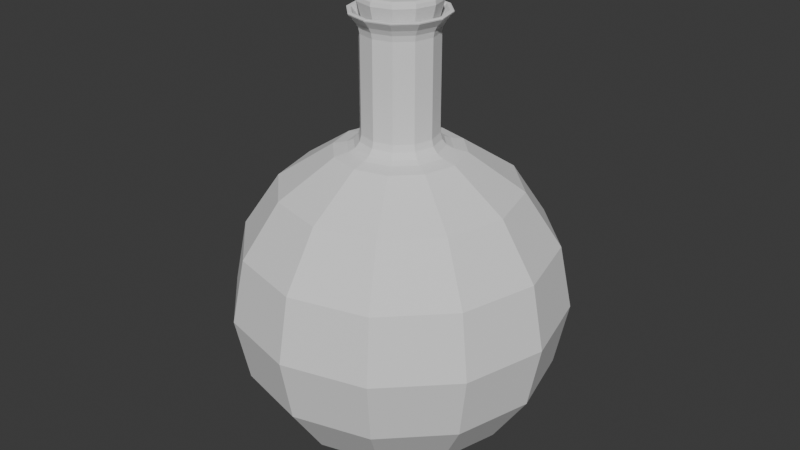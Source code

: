 # Source: potion.blend  (saved by Blender 4.5.90; exported with 4.5.12 LTS)
import bpy
from mathutils import Matrix  # noqa: F401  (used for matrix-valued properties, if any)

bpy.ops.wm.read_factory_settings(use_empty=True)
scene = bpy.context.scene
scene.name = 'Scene'

# ---- collections
col_collection = bpy.data.collections.new('Collection'); scene.collection.children.link(col_collection)

# ---- world
world_world = bpy.data.worlds.new('World'); scene.world = world_world
world_world.use_nodes = True; world_world.node_tree.nodes.clear()
_N = world_world.node_tree.nodes; _L = world_world.node_tree.links
n0 = _N.new('ShaderNodeOutputWorld'); n0.name = 'World Output'; n0.location = (200, 100)
n1 = _N.new('ShaderNodeBackground'); n1.name = 'Background'; n1.location = (-200, 100)
n1.inputs[0].default_value = (0.05088, 0.05088, 0.05088, 1.0)
_L.new(n1.outputs[0], n0.inputs[0])
n0.is_active_output = True
world_world.color = (0.05088, 0.05088, 0.05088)
world_world.sun_shadow_jitter_overblur = 0.0

# ---- meshes
me_sphere = bpy.data.meshes.new('Sphere')
me_sphere.from_pydata([(0.0, 0.1478, 0.06123), (0.0, 0.06123, -0.1478), (0.03061, 0.05303, 0.1478), (0.05657, 0.09798, 0.1131), (0.07391, 0.128, 0.06123), (0.08, 0.1386, 0.0), (0.07391, 0.128, -0.06123), (0.05657, 0.09798, -0.1131), (0.03061, 0.05303, -0.1478), (0.05303, 0.03061, 0.1478), (0.09798, 0.05657, 0.1131), (0.128, 0.07391, 0.06123), (0.1386, 0.08, 0.0), (0.128, 0.07391, -0.06123), (0.09798, 0.05657, -0.1131), (0.05303, 0.03061, -0.1478), (0.06123, -1.863e-09, 0.1478), (0.1131, -3.725e-09, 0.1131), (0.1478, -7.451e-09, 0.06123), (0.16, 0.0, 0.0), (0.1478, -7.451e-09, -0.06123), (0.1131, -3.725e-09, -0.1131), (0.06123, -1.863e-09, -0.1478), (0.05303, -0.03061, 0.1478), (0.09798, -0.05657, 0.1131), (0.128, -0.07391, 0.06123), (0.1386, -0.08, 0.0), (0.128, -0.07391, -0.06123), (0.09798, -0.05657, -0.1131), (0.05303, -0.03061, -0.1478), (0.03061, -0.05303, 0.1478), (0.05657, -0.09798, 0.1131), (0.07391, -0.128, 0.06123), (0.08, -0.1386, 0.0), (0.07391, -0.128, -0.06123), (0.05657, -0.09798, -0.1131), (0.03061, -0.05303, -0.1478), (-3.725e-09, -0.06123, 0.1478), (-3.725e-09, -0.1131, 0.1131), (-7.451e-09, -0.1478, 0.06123), (0.0, -0.16, 0.0), (-7.451e-09, -0.1478, -0.06123), (-3.725e-09, -0.1131, -0.1131), (-3.725e-09, -0.06123, -0.1478), (-0.03061, -0.05303, 0.1478), (-0.05657, -0.09798, 0.1131), (-0.07391, -0.128, 0.06123), (-0.08, -0.1386, 0.0), (-0.07391, -0.128, -0.06123), (-0.05657, -0.09798, -0.1131), (-0.03061, -0.05303, -0.1478), (-0.05303, -0.03061, 0.1478), (-0.09798, -0.05657, 0.1131), (-0.128, -0.07391, 0.06123), (-0.1386, -0.08, 0.0), (-0.128, -0.07391, -0.06123), (-0.09798, -0.05657, -0.1131), (-0.05303, -0.03061, -0.1478), (-0.06123, 3.725e-09, 0.1478), (-0.1131, 0.0, 0.1131), (-0.1478, 1.49e-08, 0.06123), (-0.16, 0.0, 0.0), (-0.1478, 1.49e-08, -0.06123), (-0.1131, 0.0, -0.1131), (-0.06123, 3.725e-09, -0.1478), (-0.05303, 0.03061, 0.1478), (-0.09798, 0.05657, 0.1131), (-0.128, 0.07391, 0.06123), (-0.1386, 0.08, 0.0), (-0.128, 0.07391, -0.06123), (-0.09798, 0.05657, -0.1131), (-0.05303, 0.03061, -0.1478), (-0.03061, 0.05303, 0.1478), (-0.05657, 0.09798, 0.1131), (-0.07391, 0.128, 0.06123), (-0.08, 0.1386, 0.0), (-0.07391, 0.128, -0.06123), (-0.05657, 0.09798, -0.1131), (-0.03061, 0.05303, -0.1478), (3.725e-09, 0.06123, 0.1478), (0.0, 0.1131, 0.1131), (0.0, 0.16, 0.0), (2.98e-08, 0.1478, -0.06123), (0.0, 0.1131, -0.1131), (1.791e-10, 0.1404, 0.05913), (1.791e-10, 0.05817, -0.1395), (0.02908, 0.05037, 0.1414), (0.05374, 0.09308, 0.1084), (0.07021, 0.1216, 0.05913), (0.076, 0.1316, 0.0009573), (0.07021, 0.1216, -0.05721), (0.05374, 0.09308, -0.1065), (0.02908, 0.05037, -0.1395), (0.05037, 0.02908, 0.1414), (0.09308, 0.05374, 0.1084), (0.1216, 0.07021, 0.05913), (0.1316, 0.076, 0.0009573), (0.1216, 0.07021, -0.05721), (0.09308, 0.05374, -0.1065), (0.05037, 0.02908, -0.1395), (0.05817, -1.676e-09, 0.1414), (0.1075, -3.446e-09, 0.1084), (0.1404, -6.985e-09, 0.05913), (0.152, 9.313e-11, 0.0009573), (0.1404, -6.985e-09, -0.05721), (0.1075, -3.446e-09, -0.1065), (0.05817, -1.676e-09, -0.1395), (0.05037, -0.02908, 0.1414), (0.09308, -0.05374, 0.1084), (0.1216, -0.07021, 0.05913), (0.1316, -0.076, 0.0009573), (0.1216, -0.07021, -0.05721), (0.09308, -0.05374, -0.1065), (0.05037, -0.02908, -0.1395), (0.02908, -0.05037, 0.1414), (0.05374, -0.09308, 0.1084), (0.07021, -0.1216, 0.05913), (0.076, -0.1316, 0.0009573), (0.07021, -0.1216, -0.05721), (0.05374, -0.09308, -0.1065), (0.02908, -0.05037, -0.1395), (-3.36e-09, -0.05817, 0.1414), (-3.36e-09, -0.1075, 0.1084), (-6.899e-09, -0.1404, 0.05913), (1.791e-10, -0.152, 0.0009573), (-6.899e-09, -0.1404, -0.05721), (-3.36e-09, -0.1075, -0.1065), (-3.36e-09, -0.05817, -0.1395), (-0.02908, -0.05037, 0.1414), (-0.05374, -0.09308, 0.1084), (-0.07021, -0.1216, 0.05913), (-0.076, -0.1316, 0.0009573), (-0.07021, -0.1216, -0.05721), (-0.05374, -0.09308, -0.1065), (-0.02908, -0.05037, -0.1395), (0.01619, 0.02805, 0.1465), (-0.05037, -0.02908, 0.1414), (-0.09308, -0.05374, 0.1084), (-0.1216, -0.07021, 0.05913), (-0.1316, -0.076, 0.0009573), (-0.1216, -0.07021, -0.05721), (-0.09308, -0.05374, -0.1065), (-0.05037, -0.02908, -0.1395), (-0.05817, 3.632e-09, 0.1414), (-0.1075, 9.313e-11, 0.1084), (-0.1404, 1.425e-08, 0.05913), (-0.152, 9.313e-11, 0.0009573), (-0.1404, 1.425e-08, -0.05721), (-0.1075, 9.313e-11, -0.1065), (-0.05817, 3.632e-09, -0.1395), (-0.05037, 0.02908, 0.1414), (-0.09308, 0.05374, 0.1084), (-0.1216, 0.07021, 0.05913), (-0.1316, 0.076, 0.0009573), (-0.1216, 0.07021, -0.05721), (-0.09308, 0.05374, -0.1065), (-0.05037, 0.02908, -0.1395), (-0.02908, 0.05037, 0.1414), (-0.05374, 0.09308, 0.1084), (-0.07021, 0.1216, 0.05913), (-0.076, 0.1316, 0.0009573), (-0.07021, 0.1216, -0.05721), (-0.05374, 0.09308, -0.1065), (-0.02908, 0.05037, -0.1395), (3.718e-09, 0.05817, 0.1414), (1.791e-10, 0.1075, 0.1084), (1.791e-10, 0.152, 0.0009573), (2.849e-08, 0.1404, -0.05721), (1.791e-10, 0.1075, -0.1065), (0.02805, 0.01619, 0.1465), (0.03239, -2.742e-10, 0.1465), (0.02805, -0.01619, 0.1465), (0.01619, -0.02805, 0.1465), (-8.749e-10, -0.03239, 0.1465), (-0.01619, -0.02805, 0.1465), (-0.02805, -0.01619, 0.1465), (-0.03239, 2.682e-09, 0.1465), (-0.02805, 0.01619, 0.1465), (-0.01619, 0.02805, 0.1465), (3.066e-09, 0.03239, 0.1465), (0.01619, 0.02805, 0.1532), (0.02805, 0.01619, 0.1532), (0.03239, -2.742e-10, 0.1532), (0.02805, -0.01619, 0.1532), (0.01619, -0.02805, 0.1532), (-8.749e-10, -0.03239, 0.1532), (-0.01619, -0.02805, 0.1532), (-0.02805, -0.01619, 0.1532), (-0.03239, 2.682e-09, 0.1532), (-0.02805, 0.01619, 0.1532), (-0.01619, 0.02805, 0.1532), (3.066e-09, 0.03239, 0.1532), (0.06123, -1.863e-09, 0.1478), (0.1131, -3.725e-09, 0.1131), (0.1478, -7.451e-09, 0.06123), (0.16, 0.0, 0.0), (0.1478, -7.451e-09, -0.06123), (0.1131, -3.725e-09, -0.1131), (0.06123, -1.863e-09, -0.1478), (0.01619, 0.02805, 0.1532), (0.02805, 0.01619, 0.1532), (0.03239, -2.742e-10, 0.1532), (0.02805, -0.01619, 0.1532), (0.01619, -0.02805, 0.1532), (-8.749e-10, -0.03239, 0.1532), (-0.01619, -0.02805, 0.1532), (-0.02805, -0.01619, 0.1532), (-0.03239, 2.682e-09, 0.1532), (-0.02805, 0.01619, 0.1532), (-0.01619, 0.02805, 0.1532), (3.066e-09, 0.03239, 0.1532), (0.01619, 0.02805, 0.2618), (0.02805, 0.01619, 0.2618), (0.03239, -2.742e-10, 0.2618), (0.02805, -0.01619, 0.2618), (0.01619, -0.02805, 0.2618), (-8.749e-10, -0.03239, 0.2618), (-0.01619, -0.02805, 0.2618), (-0.02805, -0.01619, 0.2618), (-0.03239, 2.682e-09, 0.2618), (-0.02805, 0.01619, 0.2618), (-0.01619, 0.02805, 0.2618), (3.066e-09, 0.03239, 0.2618), (0.01799, 0.03116, 0.1651), (0.02403, 0.04162, 0.1506), (0.0188, 0.03256, 0.1588), (0.02101, 0.03639, 0.1535), (0.04162, 0.02403, 0.1506), (0.03116, 0.01799, 0.1651), (0.03639, 0.02101, 0.1535), (0.03256, 0.0188, 0.1588), (0.03598, -4.543e-10, 0.1651), (0.04806, -8.382e-09, 0.1506), (0.0376, -1.543e-09, 0.1588), (0.04202, -4.453e-09, 0.1535), (0.04162, -0.02403, 0.1506), (0.03116, -0.01799, 0.1651), (0.03639, -0.02101, 0.1535), (0.03256, -0.0188, 0.1588), (0.02403, -0.04162, 0.1506), (0.01799, -0.03116, 0.1651), (0.02101, -0.03639, 0.1535), (0.0188, -0.03256, 0.1588), (-2.457e-09, -0.04806, 0.1506), (-1.293e-09, -0.03598, 0.1651), (-1.863e-09, -0.04202, 0.1535), (-1.455e-09, -0.0376, 0.1588), (-0.02403, -0.04162, 0.1506), (-0.01799, -0.03116, 0.1651), (-0.02101, -0.03639, 0.1535), (-0.0188, -0.03256, 0.1588), (-0.04162, -0.02403, 0.1506), (-0.03116, -0.01799, 0.1651), (-0.03639, -0.02101, 0.1535), (-0.03256, -0.0188, 0.1588), (-0.04806, 3.258e-09, 0.1506), (-0.03598, 2.829e-09, 0.1651), (-0.04202, 3.056e-09, 0.1535), (-0.0376, 2.91e-09, 0.1588), (-0.04162, 0.02403, 0.1506), (-0.03116, 0.01799, 0.1651), (-0.03639, 0.02101, 0.1535), (-0.03256, 0.0188, 0.1588), (-0.02403, 0.04162, 0.1506), (-0.01799, 0.03116, 0.1651), (-0.02101, 0.03639, 0.1535), (-0.0188, 0.03256, 0.1588), (3.392e-09, 0.04806, 0.1506), (3.085e-09, 0.03598, 0.1651), (3.231e-09, 0.04202, 0.1535), (3.143e-09, 0.0376, 0.1588), (0.02114, 0.03662, 0.2746), (0.03662, 0.02114, 0.2746), (0.04229, -6.428e-10, 0.2746), (0.03662, -0.02114, 0.2746), (0.02114, -0.03662, 0.2746), (-1.857e-09, -0.04229, 0.2746), (-0.02114, -0.03662, 0.2746), (-0.03662, -0.02114, 0.2746), (-0.04229, 3.217e-09, 0.2746), (-0.03662, 0.02114, 0.2746), (-0.02114, 0.03662, 0.2746), (3.289e-09, 0.04229, 0.2746), (0.01989, 0.03446, 0.2662), (0.01799, 0.03116, 0.256), (0.01855, 0.03212, 0.2614), (0.03116, 0.01799, 0.256), (0.03446, 0.01989, 0.2662), (0.03212, 0.01855, 0.2614), (0.03598, -4.543e-10, 0.256), (0.03979, -6.011e-10, 0.2662), (0.03709, -4.948e-10, 0.2614), (0.03116, -0.01799, 0.256), (0.03446, -0.01989, 0.2662), (0.03212, -0.01855, 0.2614), (0.01799, -0.03116, 0.256), (0.01989, -0.03446, 0.2662), (0.01855, -0.03212, 0.2614), (-1.293e-09, -0.03598, 0.256), (-1.677e-09, -0.03979, 0.2662), (-1.412e-09, -0.03709, 0.2614), (-0.01799, -0.03116, 0.256), (-0.01989, -0.03446, 0.2662), (-0.01855, -0.03212, 0.2614), (-0.03116, -0.01799, 0.256), (-0.03446, -0.01989, 0.2662), (-0.03212, -0.01855, 0.2614), (-0.03598, 2.829e-09, 0.256), (-0.03979, 3.03e-09, 0.2662), (-0.03709, 2.881e-09, 0.2614), (-0.03116, 0.01799, 0.256), (-0.03446, 0.01989, 0.2662), (-0.03212, 0.01855, 0.2614), (-0.01799, 0.03116, 0.256), (-0.01989, 0.03446, 0.2662), (-0.01855, 0.03212, 0.2614), (3.085e-09, 0.03598, 0.256), (3.164e-09, 0.03979, 0.2662), (3.107e-09, 0.03709, 0.2614), (0.02251, 0.03899, 0.2746), (0.02287, 0.03961, 0.2731), (0.023, 0.03983, 0.2742), (0.03961, 0.02287, 0.2731), (0.03899, 0.02251, 0.2746), (0.03983, 0.023, 0.2742), (0.04573, -8.3e-10, 0.2731), (0.04503, -7.801e-10, 0.2746), (0.046, -8.295e-10, 0.2742), (0.03961, -0.02287, 0.2731), (0.03899, -0.02251, 0.2746), (0.03983, -0.023, 0.2742), (0.02287, -0.03961, 0.2731), (0.02251, -0.03899, 0.2746), (0.023, -0.03983, 0.2742), (-2.277e-09, -0.04573, 0.2731), (-2.176e-09, -0.04503, 0.2746), (-2.277e-09, -0.046, 0.2742), (-0.02287, -0.03961, 0.2731), (-0.02251, -0.03899, 0.2746), (-0.023, -0.03983, 0.2742), (-0.03961, -0.02287, 0.2731), (-0.03899, -0.02251, 0.2746), (-0.03983, -0.023, 0.2742), (-0.04573, 3.344e-09, 0.2731), (-0.04503, 3.329e-09, 0.2746), (-0.046, -2.547e-10, 0.2742), (-0.03961, 0.02287, 0.2731), (-0.03899, 0.02251, 0.2746), (-0.03983, 0.023, 0.2742), (-0.02287, 0.03961, 0.2731), (-0.02251, 0.03899, 0.2746), (-0.023, 0.03983, 0.2742), (3.288e-09, 0.04573, 0.2731), (3.303e-09, 0.04503, 0.2746), (3.391e-09, 0.046, 0.2742)], [], [(81, 0, 4, 5), (80, 79, 2, 3), (1, 83, 7, 8), (82, 81, 5, 6), (0, 80, 3, 4), (83, 82, 6, 7), (8, 7, 14, 15), (6, 5, 12, 13), (4, 3, 10, 11), (7, 6, 13, 14), (5, 4, 11, 12), (3, 2, 9, 10), (14, 13, 20, 21), (12, 11, 18, 19), (10, 9, 16, 17), (15, 14, 21, 22), (13, 12, 19, 20), (11, 10, 17, 18), (21, 20, 27, 28), (19, 18, 25, 26), (17, 16, 23, 24), (22, 21, 28, 29), (20, 19, 26, 27), (18, 17, 24, 25), (29, 28, 35, 36), (27, 26, 33, 34), (25, 24, 31, 32), (28, 27, 34, 35), (26, 25, 32, 33), (24, 23, 30, 31), (34, 33, 40, 41), (32, 31, 38, 39), (35, 34, 41, 42), (33, 32, 39, 40), (31, 30, 37, 38), (36, 35, 42, 43), (42, 41, 48, 49), (40, 39, 46, 47), (38, 37, 44, 45), (43, 42, 49, 50), (41, 40, 47, 48), (39, 38, 45, 46), (47, 46, 53, 54), (45, 44, 51, 52), (50, 49, 56, 57), (48, 47, 54, 55), (46, 45, 52, 53), (49, 48, 55, 56), (57, 56, 63, 64), (55, 54, 61, 62), (53, 52, 59, 60), (56, 55, 62, 63), (54, 53, 60, 61), (52, 51, 58, 59), (60, 59, 66, 67), (63, 62, 69, 70), (61, 60, 67, 68), (59, 58, 65, 66), (64, 63, 70, 71), (62, 61, 68, 69), (1, 8, 15, 22, 29, 36, 43, 50, 57, 64, 71, 78), (70, 69, 76, 77), (68, 67, 74, 75), (66, 65, 72, 73), (71, 70, 77, 78), (69, 68, 75, 76), (67, 66, 73, 74), (73, 72, 79, 80), (78, 77, 83, 1), (76, 75, 81, 82), (74, 73, 80, 0), (77, 76, 82, 83), (75, 74, 0, 81), (166, 89, 88, 84), (165, 87, 86, 164), (85, 92, 91, 168), (167, 90, 89, 166), (84, 88, 87, 165), (114, 172, 171, 107), (168, 91, 90, 167), (92, 99, 98, 91), (90, 97, 96, 89), (88, 95, 94, 87), (86, 135, 179, 164), (91, 98, 97, 90), (89, 96, 95, 88), (87, 94, 93, 86), (107, 171, 170, 100), (98, 105, 104, 97), (96, 103, 102, 95), (94, 101, 100, 93), (99, 106, 105, 98), (97, 104, 103, 96), (95, 102, 101, 94), (105, 112, 111, 104), (103, 110, 109, 102), (101, 108, 107, 100), (106, 113, 112, 105), (104, 111, 110, 103), (102, 109, 108, 101), (136, 175, 174, 128), (113, 120, 119, 112), (111, 118, 117, 110), (109, 116, 115, 108), (164, 179, 178, 157), (112, 119, 118, 111), (110, 117, 116, 109), (108, 115, 114, 107), (118, 125, 124, 117), (116, 123, 122, 115), (128, 174, 173, 121), (119, 126, 125, 118), (117, 124, 123, 116), (115, 122, 121, 114), (120, 127, 126, 119), (126, 133, 132, 125), (124, 131, 130, 123), (122, 129, 128, 121), (127, 134, 133, 126), (125, 132, 131, 124), (123, 130, 129, 122), (100, 170, 169, 93), (131, 139, 138, 130), (129, 137, 136, 128), (134, 142, 141, 133), (132, 140, 139, 131), (130, 138, 137, 129), (150, 177, 176, 143), (133, 141, 140, 132), (142, 149, 148, 141), (140, 147, 146, 139), (138, 145, 144, 137), (121, 173, 172, 114), (141, 148, 147, 140), (139, 146, 145, 138), (137, 144, 143, 136), (145, 152, 151, 144), (143, 176, 175, 136), (148, 155, 154, 147), (146, 153, 152, 145), (144, 151, 150, 143), (149, 156, 155, 148), (147, 154, 153, 146), (85, 163, 156, 149, 142, 134, 127, 120, 113, 106, 99, 92), (155, 162, 161, 154), (153, 160, 159, 152), (151, 158, 157, 150), (156, 163, 162, 155), (154, 161, 160, 153), (152, 159, 158, 151), (93, 169, 135, 86), (158, 165, 164, 157), (163, 85, 168, 162), (161, 167, 166, 160), (159, 84, 165, 158), (157, 178, 177, 150), (162, 168, 167, 161), (160, 166, 84, 159), (171, 183, 182, 170), (174, 186, 185, 173), (175, 187, 186, 174), (172, 184, 183, 171), (177, 189, 188, 176), (170, 182, 181, 169), (179, 191, 190, 178), (135, 180, 191, 179), (173, 185, 184, 172), (178, 190, 189, 177), (176, 188, 187, 175), (169, 181, 180, 135), (186, 205, 204, 185), (185, 204, 203, 184), (184, 203, 202, 183), (183, 202, 201, 182), (16, 17, 193, 192), (182, 201, 200, 181), (17, 18, 194, 193), (181, 200, 199, 180), (18, 19, 195, 194), (19, 20, 196, 195), (188, 207, 206, 187), (20, 21, 197, 196), (189, 208, 207, 188), (21, 22, 198, 197), (190, 209, 208, 189), (191, 210, 209, 190), (180, 199, 210, 191), (187, 206, 205, 186), (209, 221, 220, 208), (201, 213, 212, 200), (210, 222, 221, 209), (200, 212, 211, 199), (199, 211, 222, 210), (206, 218, 217, 205), (205, 217, 216, 204), (204, 216, 215, 203), (207, 219, 218, 206), (203, 215, 214, 202), (208, 220, 219, 207), (202, 214, 213, 201), (268, 223, 225, 270), (270, 225, 226, 269), (269, 226, 224, 267), (264, 268, 270, 266), (266, 270, 269, 265), (265, 269, 267, 263), (260, 264, 266, 262), (262, 266, 265, 261), (261, 265, 263, 259), (259, 255, 257, 261), (261, 257, 258, 262), (262, 258, 256, 260), (255, 251, 253, 257), (257, 253, 254, 258), (258, 254, 252, 256), (248, 252, 254, 250), (250, 254, 253, 249), (249, 253, 251, 247), (244, 248, 250, 246), (246, 250, 249, 245), (245, 249, 247, 243), (243, 239, 241, 245), (245, 241, 242, 246), (246, 242, 240, 244), (239, 235, 237, 241), (241, 237, 238, 242), (242, 238, 236, 240), (231, 236, 238, 233), (233, 238, 237, 234), (234, 237, 235, 232), (232, 227, 229, 234), (234, 229, 230, 233), (233, 230, 228, 231), (227, 224, 226, 229), (229, 226, 225, 230), (230, 225, 223, 228), (9, 2, 224, 227), (2, 79, 267, 224), (16, 9, 227, 232), (16, 192, 232), (23, 16, 232, 235), (30, 23, 235, 239), (37, 30, 239, 243), (44, 37, 243, 247), (51, 44, 247, 251), (58, 51, 251, 255), (65, 58, 255, 259), (72, 65, 259, 263), (79, 72, 263, 267), (218, 278, 277, 217), (217, 277, 276, 216), (216, 276, 275, 215), (219, 279, 278, 218), (215, 275, 274, 214), (220, 280, 279, 219), (214, 274, 273, 213), (221, 281, 280, 220), (213, 273, 272, 212), (222, 282, 281, 221), (212, 272, 271, 211), (211, 271, 282, 222), (317, 283, 285, 318), (318, 285, 284, 316), (314, 317, 318, 315), (315, 318, 316, 313), (311, 314, 315, 312), (312, 315, 313, 310), (310, 307, 309, 312), (312, 309, 308, 311), (307, 304, 306, 309), (309, 306, 305, 308), (302, 305, 306, 303), (303, 306, 304, 301), (299, 302, 303, 300), (300, 303, 301, 298), (298, 295, 297, 300), (300, 297, 296, 299), (295, 292, 294, 297), (297, 294, 293, 296), (290, 293, 294, 291), (291, 294, 292, 289), (289, 286, 288, 291), (291, 288, 287, 290), (286, 284, 285, 288), (288, 285, 283, 287), (228, 223, 284, 286), (223, 268, 316, 284), (231, 228, 286, 289), (236, 231, 289, 292), (240, 236, 292, 295), (244, 240, 295, 298), (248, 244, 298, 301), (252, 248, 301, 304), (256, 252, 304, 307), (260, 256, 307, 310), (264, 260, 310, 313), (268, 264, 313, 316), (353, 319, 321, 354), (354, 321, 320, 352), (350, 353, 354, 351), (351, 354, 352, 349), (347, 350, 351, 348), (348, 351, 349, 346), (346, 343, 345, 348), (348, 345, 344, 347), (343, 340, 342, 345), (345, 342, 341, 344), (338, 341, 342, 339), (339, 342, 340, 337), (335, 338, 339, 336), (336, 339, 337, 334), (334, 331, 333, 336), (336, 333, 332, 335), (331, 328, 330, 333), (333, 330, 329, 332), (326, 329, 330, 327), (327, 330, 328, 325), (325, 322, 324, 327), (327, 324, 323, 326), (322, 320, 321, 324), (324, 321, 319, 323), (283, 317, 352, 320), (353, 282, 271, 319), (287, 283, 320, 322), (319, 271, 272, 323), (290, 287, 322, 325), (323, 272, 273, 326), (293, 290, 325, 328), (326, 273, 274, 329), (296, 293, 328, 331), (329, 274, 275, 332), (299, 296, 331, 334), (332, 275, 276, 335), (302, 299, 334, 337), (335, 276, 277, 338), (305, 302, 337, 340), (338, 277, 278, 341), (308, 305, 340, 343), (341, 278, 279, 344), (311, 308, 343, 346), (344, 279, 280, 347), (314, 311, 346, 349), (347, 280, 281, 350), (317, 314, 349, 352), (350, 281, 282, 353)])
_uv = me_sphere.uv_layers.new(name='UVMap')
_uv.uv.foreach_set('vector', [0.75, 0.5, 0.75, 0.625, 0.6667, 0.625, 0.6667, 0.5, 0.75, 0.75, 0.75, 0.875, 0.6667, 0.875, 0.6667, 0.75, 0.75, 0.125, 0.75, 0.25, 0.6667, 0.25, 0.6667, 0.125, 0.75, 0.375, 0.75, 0.5, 0.6667, 0.5, 0.6667, 0.375, 0.75, 0.625, 0.75, 0.75, 0.6667, 0.75, 0.6667, 0.625, 0.75, 0.25, 0.75, 0.375, 0.6667, 0.375, 0.6667, 0.25, 0.6667, 0.125, 0.6667, 0.25, 0.5833, 0.25, 0.5833, 0.125, 0.6667, 0.375, 0.6667, 0.5, 0.5833, 0.5, 0.5833, 0.375, 0.6667, 0.625, 0.6667, 0.75, 0.5833, 0.75, 0.5833, 0.625, 0.6667, 0.25, 0.6667, 0.375, 0.5833, 0.375, 0.5833, 0.25, 0.6667, 0.5, 0.6667, 0.625, 0.5833, 0.625, 0.5833, 0.5, 0.6667, 0.75, 0.6667, 0.875, 0.5833, 0.875, 0.5833, 0.75, 0.5833, 0.25, 0.5833, 0.375, 0.5, 0.375, 0.5, 0.25, 0.5833, 0.5, 0.5833, 0.625, 0.5, 0.625, 0.5, 0.5, 0.5833, 0.75, 0.5833, 0.875, 0.5, 0.875, 0.5, 0.75, 0.5833, 0.125, 0.5833, 0.25, 0.5, 0.25, 0.5, 0.125, 0.5833, 0.375, 0.5833, 0.5, 0.5, 0.5, 0.5, 0.375, 0.5833, 0.625, 0.5833, 0.75, 0.5, 0.75, 0.5, 0.625, 0.5, 0.25, 0.5, 0.375, 0.4167, 0.375, 0.4167, 0.25, 0.5, 0.5, 0.5, 0.625, 0.4167, 0.625, 0.4167, 0.5, 0.5, 0.75, 0.5, 0.875, 0.4167, 0.875, 0.4167, 0.75, 0.5, 0.125, 0.5, 0.25, 0.4167, 0.25, 0.4167, 0.125, 0.5, 0.375, 0.5, 0.5, 0.4167, 0.5, 0.4167, 0.375, 0.5, 0.625, 0.5, 0.75, 0.4167, 0.75, 0.4167, 0.625, 0.4167, 0.125, 0.4167, 0.25, 0.3333, 0.25, 0.3333, 0.125, 0.4167, 0.375, 0.4167, 0.5, 0.3333, 0.5, 0.3333, 0.375, 0.4167, 0.625, 0.4167, 0.75, 0.3333, 0.75, 0.3333, 0.625, 0.4167, 0.25, 0.4167, 0.375, 0.3333, 0.375, 0.3333, 0.25, 0.4167, 0.5, 0.4167, 0.625, 0.3333, 0.625, 0.3333, 0.5, 0.4167, 0.75, 0.4167, 0.875, 0.3333, 0.875, 0.3333, 0.75, 0.3333, 0.375, 0.3333, 0.5, 0.25, 0.5, 0.25, 0.375, 0.3333, 0.625, 0.3333, 0.75, 0.25, 0.75, 0.25, 0.625, 0.3333, 0.25, 0.3333, 0.375, 0.25, 0.375, 0.25, 0.25, 0.3333, 0.5, 0.3333, 0.625, 0.25, 0.625, 0.25, 0.5, 0.3333, 0.75, 0.3333, 0.875, 0.25, 0.875, 0.25, 0.75, 0.3333, 0.125, 0.3333, 0.25, 0.25, 0.25, 0.25, 0.125, 0.25, 0.25, 0.25, 0.375, 0.1667, 0.375, 0.1667, 0.25, 0.25, 0.5, 0.25, 0.625, 0.1667, 0.625, 0.1667, 0.5, 0.25, 0.75, 0.25, 0.875, 0.1667, 0.875, 0.1667, 0.75, 0.25, 0.125, 0.25, 0.25, 0.1667, 0.25, 0.1667, 0.125, 0.25, 0.375, 0.25, 0.5, 0.1667, 0.5, 0.1667, 0.375, 0.25, 0.625, 0.25, 0.75, 0.1667, 0.75, 0.1667, 0.625, 0.1667, 0.5, 0.1667, 0.625, 0.08333, 0.625, 0.08333, 0.5, 0.1667, 0.75, 0.1667, 0.875, 0.08333, 0.875, 0.08333, 0.75, 0.1667, 0.125, 0.1667, 0.25, 0.08333, 0.25, 0.08333, 0.125, 0.1667, 0.375, 0.1667, 0.5, 0.08333, 0.5, 0.08333, 0.375, 0.1667, 0.625, 0.1667, 0.75, 0.08333, 0.75, 0.08333, 0.625, 0.1667, 0.25, 0.1667, 0.375, 0.08333, 0.375, 0.08333, 0.25, 0.08333, 0.125, 0.08333, 0.25, 0.0, 0.25, 0.0, 0.125, 0.08333, 0.375, 0.08333, 0.5, 0.0, 0.5, 0.0, 0.375, 0.08333, 0.625, 0.08333, 0.75, 0.0, 0.75, 0.0, 0.625, 0.08333, 0.25, 0.08333, 0.375, 0.0, 0.375, 0.0, 0.25, 0.08333, 0.5, 0.08333, 0.625, 0.0, 0.625, 0.0, 0.5, 0.08333, 0.75, 0.08333, 0.875, 0.0, 0.875, 0.0, 0.75, 1.0, 0.625, 1.0, 0.75, 0.9167, 0.75, 0.9167, 0.625, 1.0, 0.25, 1.0, 0.375, 0.9167, 0.375, 0.9167, 0.25, 1.0, 0.5, 1.0, 0.625, 0.9167, 0.625, 0.9167, 0.5, 1.0, 0.75, 1.0, 0.875, 0.9167, 0.875, 0.9167, 0.75, 1.0, 0.125, 1.0, 0.25, 0.9167, 0.25, 0.9167, 0.125, 1.0, 0.375, 1.0, 0.5, 0.9167, 0.5, 0.9167, 0.375, 0.75, 0.125, 0.6667, 0.125, 0.5833, 0.125, 0.5, 0.125, 0.4167, 0.125, 0.3333, 0.125, 0.25, 0.125, 0.1667, 0.125, 0.08333, 0.125, 1.0, 0.125, 0.9167, 0.125, 0.8333, 0.125, 0.9167, 0.25, 0.9167, 0.375, 0.8333, 0.375, 0.8333, 0.25, 0.9167, 0.5, 0.9167, 0.625, 0.8333, 0.625, 0.8333, 0.5, 0.9167, 0.75, 0.9167, 0.875, 0.8333, 0.875, 0.8333, 0.75, 0.9167, 0.125, 0.9167, 0.25, 0.8333, 0.25, 0.8333, 0.125, 0.9167, 0.375, 0.9167, 0.5, 0.8333, 0.5, 0.8333, 0.375, 0.9167, 0.625, 0.9167, 0.75, 0.8333, 0.75, 0.8333, 0.625, 0.8333, 0.75, 0.8333, 0.875, 0.75, 0.875, 0.75, 0.75, 0.8333, 0.125, 0.8333, 0.25, 0.75, 0.25, 0.75, 0.125, 0.8333, 0.375, 0.8333, 0.5, 0.75, 0.5, 0.75, 0.375, 0.8333, 0.625, 0.8333, 0.75, 0.75, 0.75, 0.75, 0.625, 0.8333, 0.25, 0.8333, 0.375, 0.75, 0.375, 0.75, 0.25, 0.8333, 0.5, 0.8333, 0.625, 0.75, 0.625, 0.75, 0.5, 0.75, 0.5, 0.6667, 0.5, 0.6667, 0.625, 0.75, 0.625, 0.75, 0.75, 0.6667, 0.75, 0.6667, 0.875, 0.75, 0.875, 0.75, 0.125, 0.6667, 0.125, 0.6667, 0.25, 0.75, 0.25, 0.75, 0.375, 0.6667, 0.375, 0.6667, 0.5, 0.75, 0.5, 0.75, 0.625, 0.6667, 0.625, 0.6667, 0.75, 0.75, 0.75, 0.3333, 0.875, 0.3333, 0.875, 0.4167, 0.875, 0.4167, 0.875, 0.75, 0.25, 0.6667, 0.25, 0.6667, 0.375, 0.75, 0.375, 0.6667, 0.125, 0.5833, 0.125, 0.5833, 0.25, 0.6667, 0.25, 0.6667, 0.375, 0.5833, 0.375, 0.5833, 0.5, 0.6667, 0.5, 0.6667, 0.625, 0.5833, 0.625, 0.5833, 0.75, 0.6667, 0.75, 0.6667, 0.875, 0.6667, 0.875, 0.75, 0.875, 0.75, 0.875, 0.6667, 0.25, 0.5833, 0.25, 0.5833, 0.375, 0.6667, 0.375, 0.6667, 0.5, 0.5833, 0.5, 0.5833, 0.625, 0.6667, 0.625, 0.6667, 0.75, 0.5833, 0.75, 0.5833, 0.875, 0.6667, 0.875, 0.4167, 0.875, 0.4167, 0.875, 0.5, 0.875, 0.5, 0.875, 0.5833, 0.25, 0.5, 0.25, 0.5, 0.375, 0.5833, 0.375, 0.5833, 0.5, 0.5, 0.5, 0.5, 0.625, 0.5833, 0.625, 0.5833, 0.75, 0.5, 0.75, 0.5, 0.875, 0.5833, 0.875, 0.5833, 0.125, 0.5, 0.125, 0.5, 0.25, 0.5833, 0.25, 0.5833, 0.375, 0.5, 0.375, 0.5, 0.5, 0.5833, 0.5, 0.5833, 0.625, 0.5, 0.625, 0.5, 0.75, 0.5833, 0.75, 0.5, 0.25, 0.4167, 0.25, 0.4167, 0.375, 0.5, 0.375, 0.5, 0.5, 0.4167, 0.5, 0.4167, 0.625, 0.5, 0.625, 0.5, 0.75, 0.4167, 0.75, 0.4167, 0.875, 0.5, 0.875, 0.5, 0.125, 0.4167, 0.125, 0.4167, 0.25, 0.5, 0.25, 0.5, 0.375, 0.4167, 0.375, 0.4167, 0.5, 0.5, 0.5, 0.5, 0.625, 0.4167, 0.625, 0.4167, 0.75, 0.5, 0.75, 0.08333, 0.875, 0.08333, 0.875, 0.1667, 0.875, 0.1667, 0.875, 0.4167, 0.125, 0.3333, 0.125, 0.3333, 0.25, 0.4167, 0.25, 0.4167, 0.375, 0.3333, 0.375, 0.3333, 0.5, 0.4167, 0.5, 0.4167, 0.625, 0.3333, 0.625, 0.3333, 0.75, 0.4167, 0.75, 0.75, 0.875, 0.75, 0.875, 0.8333, 0.875, 0.8333, 0.875, 0.4167, 0.25, 0.3333, 0.25, 0.3333, 0.375, 0.4167, 0.375, 0.4167, 0.5, 0.3333, 0.5, 0.3333, 0.625, 0.4167, 0.625, 0.4167, 0.75, 0.3333, 0.75, 0.3333, 0.875, 0.4167, 0.875, 0.3333, 0.375, 0.25, 0.375, 0.25, 0.5, 0.3333, 0.5, 0.3333, 0.625, 0.25, 0.625, 0.25, 0.75, 0.3333, 0.75, 0.1667, 0.875, 0.1667, 0.875, 0.25, 0.875, 0.25, 0.875, 0.3333, 0.25, 0.25, 0.25, 0.25, 0.375, 0.3333, 0.375, 0.3333, 0.5, 0.25, 0.5, 0.25, 0.625, 0.3333, 0.625, 0.3333, 0.75, 0.25, 0.75, 0.25, 0.875, 0.3333, 0.875, 0.3333, 0.125, 0.25, 0.125, 0.25, 0.25, 0.3333, 0.25, 0.25, 0.25, 0.1667, 0.25, 0.1667, 0.375, 0.25, 0.375, 0.25, 0.5, 0.1667, 0.5, 0.1667, 0.625, 0.25, 0.625, 0.25, 0.75, 0.1667, 0.75, 0.1667, 0.875, 0.25, 0.875, 0.25, 0.125, 0.1667, 0.125, 0.1667, 0.25, 0.25, 0.25, 0.25, 0.375, 0.1667, 0.375, 0.1667, 0.5, 0.25, 0.5, 0.25, 0.625, 0.1667, 0.625, 0.1667, 0.75, 0.25, 0.75, 0.5, 0.875, 0.5, 0.875, 0.5833, 0.875, 0.5833, 0.875, 0.1667, 0.5, 0.08333, 0.5, 0.08333, 0.625, 0.1667, 0.625, 0.1667, 0.75, 0.08333, 0.75, 0.08333, 0.875, 0.1667, 0.875, 0.1667, 0.125, 0.08333, 0.125, 0.08333, 0.25, 0.1667, 0.25, 0.1667, 0.375, 0.08333, 0.375, 0.08333, 0.5, 0.1667, 0.5, 0.1667, 0.625, 0.08333, 0.625, 0.08333, 0.75, 0.1667, 0.75, 0.9167, 0.875, 0.9167, 0.875, 1.0, 0.875, 1.0, 0.875, 0.1667, 0.25, 0.08333, 0.25, 0.08333, 0.375, 0.1667, 0.375, 0.08333, 0.125, 0.0, 0.125, 0.0, 0.25, 0.08333, 0.25, 0.08333, 0.375, 0.0, 0.375, 0.0, 0.5, 0.08333, 0.5, 0.08333, 0.625, 0.0, 0.625, 0.0, 0.75, 0.08333, 0.75, 0.25, 0.875, 0.25, 0.875, 0.3333, 0.875, 0.3333, 0.875, 0.08333, 0.25, 0.0, 0.25, 0.0, 0.375, 0.08333, 0.375, 0.08333, 0.5, 0.0, 0.5, 0.0, 0.625, 0.08333, 0.625, 0.08333, 0.75, 0.0, 0.75, 0.0, 0.875, 0.08333, 0.875, 1.0, 0.625, 0.9167, 0.625, 0.9167, 0.75, 1.0, 0.75, 0.0, 0.875, 0.0, 0.875, 0.08333, 0.875, 0.08333, 0.875, 1.0, 0.25, 0.9167, 0.25, 0.9167, 0.375, 1.0, 0.375, 1.0, 0.5, 0.9167, 0.5, 0.9167, 0.625, 1.0, 0.625, 1.0, 0.75, 0.9167, 0.75, 0.9167, 0.875, 1.0, 0.875, 1.0, 0.125, 0.9167, 0.125, 0.9167, 0.25, 1.0, 0.25, 1.0, 0.375, 0.9167, 0.375, 0.9167, 0.5, 1.0, 0.5, 0.75, 0.125, 0.8333, 0.125, 0.9167, 0.125, 1.0, 0.125, 0.08333, 0.125, 0.1667, 0.125, 0.25, 0.125, 0.3333, 0.125, 0.4167, 0.125, 0.5, 0.125, 0.5833, 0.125, 0.6667, 0.125, 0.9167, 0.25, 0.8333, 0.25, 0.8333, 0.375, 0.9167, 0.375, 0.9167, 0.5, 0.8333, 0.5, 0.8333, 0.625, 0.9167, 0.625, 0.9167, 0.75, 0.8333, 0.75, 0.8333, 0.875, 0.9167, 0.875, 0.9167, 0.125, 0.8333, 0.125, 0.8333, 0.25, 0.9167, 0.25, 0.9167, 0.375, 0.8333, 0.375, 0.8333, 0.5, 0.9167, 0.5, 0.9167, 0.625, 0.8333, 0.625, 0.8333, 0.75, 0.9167, 0.75, 0.5833, 0.875, 0.5833, 0.875, 0.6667, 0.875, 0.6667, 0.875, 0.8333, 0.75, 0.75, 0.75, 0.75, 0.875, 0.8333, 0.875, 0.8333, 0.125, 0.75, 0.125, 0.75, 0.25, 0.8333, 0.25, 0.8333, 0.375, 0.75, 0.375, 0.75, 0.5, 0.8333, 0.5, 0.8333, 0.625, 0.75, 0.625, 0.75, 0.75, 0.8333, 0.75, 0.8333, 0.875, 0.8333, 0.875, 0.9167, 0.875, 0.9167, 0.875, 0.8333, 0.25, 0.75, 0.25, 0.75, 0.375, 0.8333, 0.375, 0.8333, 0.5, 0.75, 0.5, 0.75, 0.625, 0.8333, 0.625, 0.4167, 0.875, 0.4167, 0.875, 0.5, 0.875, 0.5, 0.875, 0.1667, 0.875, 0.1667, 0.875, 0.25, 0.875, 0.25, 0.875, 0.08333, 0.875, 0.08333, 0.875, 0.1667, 0.875, 0.1667, 0.875, 0.3333, 0.875, 0.3333, 0.875, 0.4167, 0.875, 0.4167, 0.875, 0.9167, 0.875, 0.9167, 0.875, 1.0, 0.875, 1.0, 0.875, 0.5, 0.875, 0.5, 0.875, 0.5833, 0.875, 0.5833, 0.875, 0.75, 0.875, 0.75, 0.875, 0.8333, 0.875, 0.8333, 0.875, 0.6667, 0.875, 0.6667, 0.875, 0.75, 0.875, 0.75, 0.875, 0.25, 0.875, 0.25, 0.875, 0.3333, 0.875, 0.3333, 0.875, 0.8333, 0.875, 0.8333, 0.875, 0.9167, 0.875, 0.9167, 0.875, 0.0, 0.875, 0.0, 0.875, 0.08333, 0.875, 0.08333, 0.875, 0.5833, 0.875, 0.5833, 0.875, 0.6667, 0.875, 0.6667, 0.875, 0.1667, 0.875, 0.1667, 0.875, 0.25, 0.875, 0.25, 0.875, 0.25, 0.875, 0.25, 0.875, 0.3333, 0.875, 0.3333, 0.875, 0.3333, 0.875, 0.3333, 0.875, 0.4167, 0.875, 0.4167, 0.875, 0.4167, 0.875, 0.4167, 0.875, 0.5, 0.875, 0.5, 0.875, 0.5, 0.875, 0.5, 0.75, 0.5, 0.75, 0.5, 0.875, 0.5, 0.875, 0.5, 0.875, 0.5833, 0.875, 0.5833, 0.875, 0.5, 0.75, 0.5, 0.625, 0.5, 0.625, 0.5, 0.75, 0.5833, 0.875, 0.5833, 0.875, 0.6667, 0.875, 0.6667, 0.875, 0.5, 0.625, 0.5, 0.5, 0.5, 0.5, 0.5, 0.625, 0.5, 0.5, 0.5, 0.375, 0.5, 0.375, 0.5, 0.5, 0.0, 0.875, 0.0, 0.875, 0.08333, 0.875, 0.08333, 0.875, 0.5, 0.375, 0.5, 0.25, 0.5, 0.25, 0.5, 0.375, 0.9167, 0.875, 0.9167, 0.875, 1.0, 0.875, 1.0, 0.875, 0.5, 0.25, 0.5, 0.125, 0.5, 0.125, 0.5, 0.25, 0.8333, 0.875, 0.8333, 0.875, 0.9167, 0.875, 0.9167, 0.875, 0.75, 0.875, 0.75, 0.875, 0.8333, 0.875, 0.8333, 0.875, 0.6667, 0.875, 0.6667, 0.875, 0.75, 0.875, 0.75, 0.875, 0.08333, 0.875, 0.08333, 0.875, 0.1667, 0.875, 0.1667, 0.875, 0.8333, 0.875, 0.8333, 0.875, 0.9167, 0.875, 0.9167, 0.875, 0.5, 0.875, 0.5, 0.875, 0.5833, 0.875, 0.5833, 0.875, 0.75, 0.875, 0.75, 0.875, 0.8333, 0.875, 0.8333, 0.875, 0.5833, 0.875, 0.5833, 0.875, 0.6667, 0.875, 0.6667, 0.875, 0.6667, 0.875, 0.6667, 0.875, 0.75, 0.875, 0.75, 0.875, 0.08333, 0.875, 0.08333, 0.875, 0.1667, 0.875, 0.1667, 0.875, 0.1667, 0.875, 0.1667, 0.875, 0.25, 0.875, 0.25, 0.875, 0.25, 0.875, 0.25, 0.875, 0.3333, 0.875, 0.3333, 0.875, 0.0, 0.875, 0.0, 0.875, 0.08333, 0.875, 0.08333, 0.875, 0.3333, 0.875, 0.3333, 0.875, 0.4167, 0.875, 0.4167, 0.875, 0.9167, 0.875, 0.9167, 0.875, 1.0, 0.875, 1.0, 0.875, 0.4167, 0.875, 0.4167, 0.875, 0.5, 0.875, 0.5, 0.875, 0.75, 0.875, 0.6667, 0.875, 0.6667, 0.875, 0.75, 0.875, 0.75, 0.875, 0.6667, 0.875, 0.6667, 0.875, 0.75, 0.875, 0.75, 0.875, 0.6667, 0.875, 0.6667, 0.875, 0.75, 0.875, 0.8333, 0.875, 0.75, 0.875, 0.75, 0.875, 0.8333, 0.875, 0.8333, 0.875, 0.75, 0.875, 0.75, 0.875, 0.8333, 0.875, 0.8333, 0.875, 0.75, 0.875, 0.75, 0.875, 0.8333, 0.875, 0.9167, 0.875, 0.8333, 0.875, 0.8333, 0.875, 0.9167, 0.875, 0.9167, 0.875, 0.8333, 0.875, 0.8333, 0.875, 0.9167, 0.875, 0.9167, 0.875, 0.8333, 0.875, 0.8333, 0.875, 0.9167, 0.875, 0.9167, 0.875, 1.0, 0.875, 1.0, 0.875, 0.9167, 0.875, 0.9167, 0.875, 1.0, 0.875, 1.002, 0.875, 0.9167, 0.875, 0.9167, 0.875, 1.002, 0.875, 1.0, 0.875, 0.9167, 0.875, 0.0, 0.875, 0.08333, 0.875, 0.08333, 0.875, -0.0003109, 0.875, -0.0003109, 0.875, 0.08333, 0.875, 0.08333, 0.875, -0.001875, 0.875, -0.001875, 0.875, 0.08333, 0.875, 0.08333, 0.875, 0.0, 0.875, 0.1667, 0.875, 0.08333, 0.875, 0.08333, 0.875, 0.1667, 0.875, 0.1667, 0.875, 0.08333, 0.875, 0.08333, 0.875, 0.1667, 0.875, 0.1667, 0.875, 0.08333, 0.875, 0.08333, 0.875, 0.1667, 0.875, 0.25, 0.875, 0.1667, 0.875, 0.1667, 0.875, 0.25, 0.875, 0.25, 0.875, 0.1667, 0.875, 0.1667, 0.875, 0.25, 0.875, 0.25, 0.875, 0.1667, 0.875, 0.1667, 0.875, 0.25, 0.875, 0.25, 0.875, 0.3333, 0.875, 0.3333, 0.875, 0.25, 0.875, 0.25, 0.875, 0.3333, 0.875, 0.3333, 0.875, 0.25, 0.875, 0.25, 0.875, 0.3333, 0.875, 0.3333, 0.875, 0.25, 0.875, 0.3333, 0.875, 0.4167, 0.875, 0.4167, 0.875, 0.3333, 0.875, 0.3333, 0.875, 0.4167, 0.875, 0.4167, 0.875, 0.3333, 0.875, 0.3333, 0.875, 0.4167, 0.875, 0.4167, 0.875, 0.3333, 0.875, 0.5, 0.875, 0.4167, 0.875, 0.4167, 0.875, 0.5013, 0.875, 0.5013, 0.875, 0.4167, 0.875, 0.4167, 0.875, 0.5003, 0.875, 0.5003, 0.875, 0.4167, 0.875, 0.4167, 0.875, 0.5, 0.875, 0.0, 0.0, 0.0, 0.0, 0.0, 0.0, 0.0, 0.0, 0.0, 0.0, 0.0, 0.0, 0.0, 0.0, 0.0, 0.0, 0.5013, 0.875, 0.5821, 0.875, 0.5833, 0.875, 0.5, 0.875, 0.5833, 0.875, 0.6667, 0.875, 0.6667, 0.875, 0.583, 0.875, 0.583, 0.875, 0.6667, 0.875, 0.6667, 0.875, 0.5821, 0.875, 0.5821, 0.875, 0.6667, 0.875, 0.6667, 0.875, 0.5833, 0.875, 0.5833, 0.875, 0.6667, 0.875, 0.6667, 0.875, 0.5833, 0.875, 0.6667, 0.875, 0.75, 0.875, 0.75, 0.875, 0.6667, 0.875, 0.5, 0.875, 0.5833, 0.875, 0.5833, 0.875, 0.5, 0.875, 0.5, 0.875, 0.5, 0.875, 0.5, 0.875, 0.4167, 0.875, 0.5, 0.875, 0.5, 0.875, 0.4167, 0.875, 0.3333, 0.875, 0.4167, 0.875, 0.4167, 0.875, 0.3333, 0.875, 0.25, 0.875, 0.3333, 0.875, 0.3333, 0.875, 0.25, 0.875, 0.1667, 0.875, 0.25, 0.875, 0.25, 0.875, 0.1667, 0.875, 0.08333, 0.875, 0.1667, 0.875, 0.1667, 0.875, 0.08333, 0.875, 0.0, 0.875, 0.08333, 0.875, 0.08333, 0.875, 0.0, 0.875, 0.9167, 0.875, 1.0, 0.875, 1.0, 0.875, 0.9167, 0.875, 0.8333, 0.875, 0.9167, 0.875, 0.9167, 0.875, 0.8333, 0.875, 0.75, 0.875, 0.8333, 0.875, 0.8333, 0.875, 0.75, 0.875, 0.08333, 0.875, 0.08333, 0.875, 0.1667, 0.875, 0.1667, 0.875, 0.1667, 0.875, 0.1667, 0.875, 0.25, 0.875, 0.25, 0.875, 0.25, 0.875, 0.25, 0.875, 0.3333, 0.875, 0.3333, 0.875, 0.0, 0.875, 0.0, 0.875, 0.08333, 0.875, 0.08333, 0.875, 0.3333, 0.875, 0.3333, 0.875, 0.4167, 0.875, 0.4167, 0.875, 0.9167, 0.875, 0.9167, 0.875, 1.0, 0.875, 1.0, 0.875, 0.4167, 0.875, 0.4167, 0.875, 0.5, 0.875, 0.5, 0.875, 0.8333, 0.875, 0.8333, 0.875, 0.9167, 0.875, 0.9167, 0.875, 0.5, 0.875, 0.5, 0.875, 0.5833, 0.875, 0.5833, 0.875, 0.75, 0.875, 0.75, 0.875, 0.8333, 0.875, 0.8333, 0.875, 0.5833, 0.875, 0.5833, 0.875, 0.6667, 0.875, 0.6667, 0.875, 0.6667, 0.875, 0.6667, 0.875, 0.75, 0.875, 0.75, 0.875, 0.75, 0.875, 0.6667, 0.875, 0.6667, 0.875, 0.75, 0.875, 0.75, 0.875, 0.6667, 0.875, 0.6667, 0.875, 0.75, 0.875, 0.8333, 0.875, 0.75, 0.875, 0.75, 0.875, 0.8333, 0.875, 0.8333, 0.875, 0.75, 0.875, 0.75, 0.875, 0.8333, 0.875, 0.9167, 0.875, 0.8333, 0.875, 0.8333, 0.875, 0.9167, 0.875, 0.9167, 0.875, 0.8333, 0.875, 0.8333, 0.875, 0.9167, 0.875, 0.9167, 0.875, 1.0, 0.875, 1.0, 0.875, 0.9167, 0.875, 0.9167, 0.875, 1.0, 0.875, 1.0, 0.875, 0.9167, 0.875, 0.0, 0.875, 0.08333, 0.875, 0.08333, 0.875, 0.0, 0.875, 0.0, 0.875, 0.08333, 0.875, 0.08333, 0.875, 0.0, 0.875, 0.1667, 0.875, 0.08333, 0.875, 0.08333, 0.875, 0.1667, 0.875, 0.1667, 0.875, 0.08333, 0.875, 0.08333, 0.875, 0.1667, 0.875, 0.25, 0.875, 0.1667, 0.875, 0.1667, 0.875, 0.25, 0.875, 0.25, 0.875, 0.1667, 0.875, 0.1667, 0.875, 0.25, 0.875, 0.25, 0.875, 0.3333, 0.875, 0.3333, 0.875, 0.25, 0.875, 0.25, 0.875, 0.3333, 0.875, 0.3333, 0.875, 0.25, 0.875, 0.3333, 0.875, 0.4167, 0.875, 0.4167, 0.875, 0.3333, 0.875, 0.3333, 0.875, 0.4167, 0.875, 0.4167, 0.875, 0.3333, 0.875, 0.5, 0.875, 0.4167, 0.875, 0.4167, 0.875, 0.5, 0.875, 0.5, 0.875, 0.4167, 0.875, 0.4167, 0.875, 0.5, 0.875, 0.5, 0.875, 0.5833, 0.875, 0.5833, 0.875, 0.5, 0.875, 0.5, 0.875, 0.5833, 0.875, 0.5833, 0.875, 0.5, 0.875, 0.5833, 0.875, 0.6667, 0.875, 0.6667, 0.875, 0.5833, 0.875, 0.5833, 0.875, 0.6667, 0.875, 0.6667, 0.875, 0.5833, 0.875, 0.5833, 0.875, 0.6667, 0.875, 0.6667, 0.875, 0.5833, 0.875, 0.6667, 0.875, 0.75, 0.875, 0.75, 0.875, 0.6667, 0.875, 0.5, 0.875, 0.5833, 0.875, 0.5833, 0.875, 0.5, 0.875, 0.4167, 0.875, 0.5, 0.875, 0.5, 0.875, 0.4167, 0.875, 0.3333, 0.875, 0.4167, 0.875, 0.4167, 0.875, 0.3333, 0.875, 0.25, 0.875, 0.3333, 0.875, 0.3333, 0.875, 0.25, 0.875, 0.1667, 0.875, 0.25, 0.875, 0.25, 0.875, 0.1667, 0.875, 0.08333, 0.875, 0.1667, 0.875, 0.1667, 0.875, 0.08333, 0.875, 0.0, 0.875, 0.08333, 0.875, 0.08333, 0.875, 0.0, 0.875, 0.9167, 0.875, 1.0, 0.875, 1.0, 0.875, 0.9167, 0.875, 0.8333, 0.875, 0.9167, 0.875, 0.9167, 0.875, 0.8333, 0.875, 0.75, 0.875, 0.8333, 0.875, 0.8333, 0.875, 0.75, 0.875, 0.75, 0.875, 0.6667, 0.875, 0.6667, 0.875, 0.75, 0.875, 0.75, 0.875, 0.6667, 0.875, 0.6667, 0.875, 0.75, 0.875, 0.8333, 0.875, 0.75, 0.875, 0.75, 0.875, 0.8333, 0.875, 0.8333, 0.875, 0.75, 0.875, 0.75, 0.875, 0.8333, 0.875, 0.9167, 0.875, 0.8333, 0.875, 0.8333, 0.875, 0.9167, 0.875, 0.9167, 0.875, 0.8333, 0.875, 0.8333, 0.875, 0.9167, 0.875, 0.9167, 0.875, 1.0, 0.875, 0.9963, 0.875, 0.9167, 0.875, 0.9167, 0.875, 0.9963, 0.875, 0.7922, 0.875, 0.9167, 0.875, 0.0, 0.875, 0.08333, 0.875, 0.08589, 0.875, 0.0008682, 0.875, 0.9963, 0.875, 0.08589, 0.875, 0.08333, 0.875, 0.7922, 0.875, 0.1667, 0.875, 0.08333, 0.875, 0.08589, 0.875, 0.1667, 0.875, 0.1667, 0.875, 0.08589, 0.875, 0.08333, 0.875, 0.1667, 0.875, 0.25, 0.875, 0.1667, 0.875, 0.1667, 0.875, 0.25, 0.875, 0.25, 0.875, 0.1667, 0.875, 0.1667, 0.875, 0.25, 0.875, 0.25, 0.875, 0.3333, 0.875, 0.3333, 0.875, 0.25, 0.875, 0.25, 0.875, 0.3333, 0.875, 0.3333, 0.875, 0.25, 0.875, 0.3333, 0.875, 0.4167, 0.875, 0.4167, 0.875, 0.3333, 0.875, 0.3333, 0.875, 0.4167, 0.875, 0.4167, 0.875, 0.3333, 0.875, 0.5, 0.875, 0.4167, 0.875, 0.4167, 0.875, 0.5, 0.875, 0.5, 0.875, 0.4167, 0.875, 0.4167, 0.875, 0.5, 0.875, 0.5, 0.875, 0.5833, 0.875, 0.5833, 0.875, 0.5, 0.875, 0.5, 0.875, 0.5833, 0.875, 0.5833, 0.875, 0.5, 0.875, 0.5833, 0.875, 0.6667, 0.875, 0.6667, 0.875, 0.5833, 0.875, 0.5833, 0.875, 0.6667, 0.875, 0.6667, 0.875, 0.5833, 0.875, 0.6667, 0.875, 0.75, 0.875, 0.75, 0.875, 0.6667, 0.875, 0.75, 0.875, 0.75, 0.875, 0.6667, 0.875, 0.6667, 0.875, 0.5833, 0.875, 0.6667, 0.875, 0.6667, 0.875, 0.5833, 0.875, 0.6667, 0.875, 0.6667, 0.875, 0.5833, 0.875, 0.5833, 0.875, 0.5, 0.875, 0.5833, 0.875, 0.5833, 0.875, 0.5, 0.875, 0.5833, 0.875, 0.5833, 0.875, 0.5, 0.875, 0.5, 0.875, 0.4167, 0.875, 0.5, 0.875, 0.5, 0.875, 0.4167, 0.875, 0.5, 0.875, 0.5, 0.875, 0.4167, 0.875, 0.4167, 0.875, 0.3333, 0.875, 0.4167, 0.875, 0.4167, 0.875, 0.3333, 0.875, 0.4167, 0.875, 0.4167, 0.875, 0.3333, 0.875, 0.3333, 0.875, 0.25, 0.875, 0.3333, 0.875, 0.3333, 0.875, 0.25, 0.875, 0.3333, 0.875, 0.3333, 0.875, 0.25, 0.875, 0.25, 0.875, 0.1667, 0.875, 0.25, 0.875, 0.25, 0.875, 0.1667, 0.875, 0.25, 0.875, 0.25, 0.875, 0.1667, 0.875, 0.1667, 0.875, 0.08333, 0.875, 0.1667, 0.875, 0.1667, 0.875, 0.08333, 0.875, 0.1667, 0.875, 0.1667, 0.875, 0.08333, 0.875, 0.08333, 0.875, 0.0, 0.875, 0.08333, 0.875, 0.08333, 0.875, 0.0, 0.875, 0.08333, 0.875, 0.08333, 0.875, 0.0, 0.875, 0.7922, 0.875, 0.9167, 0.875, 1.0, 0.875, 1.0, 0.875, 0.9167, 0.875, 0.7922, 0.875, 1.0, 0.875, 0.9167, 0.875, 0.9167, 0.875, 0.8333, 0.875, 0.9167, 0.875, 0.9167, 0.875, 0.8333, 0.875, 0.9167, 0.875, 0.9167, 0.875, 0.8333, 0.875, 0.8333, 0.875, 0.75, 0.875, 0.8333, 0.875, 0.8333, 0.875, 0.75, 0.875, 0.8333, 0.875, 0.8333, 0.875, 0.75, 0.875, 0.75, 0.875])
me_sphere.update()
me_sphere_001 = bpy.data.meshes.new('Sphere.001')
me_sphere_001.from_pydata([(0.01297, 0.02247, 0.2264), (0.01619, 0.02805, 0.2326), (0.01525, 0.02642, 0.2282), (0.02805, 0.01619, 0.2326), (0.02247, 0.01297, 0.2264), (0.02642, 0.01525, 0.2282), (0.03239, -2.742e-10, 0.2326), (0.02595, -3.143e-09, 0.2264), (0.0305, -1.106e-09, 0.2282), (0.02805, -0.01619, 0.2326), (0.02247, -0.01297, 0.2264), (0.02642, -0.01525, 0.2282), (0.01619, -0.02805, 0.2326), (0.01297, -0.02247, 0.2264), (0.01525, -0.02642, 0.2282), (-8.749e-10, -0.03239, 0.2326), (-2.328e-10, -0.02595, 0.2264), (-6.694e-10, -0.0305, 0.2282), (-0.01619, -0.02805, 0.2326), (-0.01297, -0.02247, 0.2264), (-0.01525, -0.02642, 0.2282), (-0.02805, -0.01619, 0.2326), (-0.02247, -0.01297, 0.2264), (-0.02642, -0.01525, 0.2282), (-0.02595, 1.863e-09, 0.2264), (-0.03239, 2.682e-09, 0.2326), (-0.0305, 2.459e-09, 0.2282), (-0.02247, 0.01297, 0.2264), (-0.02805, 0.01619, 0.2326), (-0.02642, 0.01525, 0.2282), (-0.01297, 0.02247, 0.2264), (-0.01619, 0.02805, 0.2326), (-0.01525, 0.02642, 0.2282), (5.239e-09, 0.02595, 0.2264), (3.066e-09, 0.03239, 0.2326), (3.696e-09, 0.0305, 0.2282), (0.01619, 0.02805, 0.2583), (0.01663, 0.02881, 0.2651), (0.01633, 0.02828, 0.2617), (0.02881, 0.01663, 0.2651), (0.02805, 0.01619, 0.2583), (0.02828, 0.01633, 0.2617), (0.03326, -2.984e-10, 0.2651), (0.03239, -2.742e-10, 0.2583), (0.03266, -1.855e-10, 0.2617), (0.02881, -0.01663, 0.2651), (0.02805, -0.01619, 0.2583), (0.02828, -0.01633, 0.2617), (0.01663, -0.02881, 0.2651), (0.01619, -0.02805, 0.2583), (0.01633, -0.02828, 0.2617), (-9.766e-10, -0.03326, 0.2651), (-8.749e-10, -0.03239, 0.2583), (-3.201e-10, -0.03266, 0.2617), (-0.01663, -0.02881, 0.2651), (-0.01619, -0.02805, 0.2583), (-0.01633, -0.02828, 0.2617), (-0.02881, -0.01663, 0.2651), (-0.02805, -0.01619, 0.2583), (-0.02828, -0.01633, 0.2617), (-0.03239, 2.682e-09, 0.2583), (-0.03326, 2.737e-09, 0.2651), (-0.03266, 2.47e-09, 0.2617), (-0.02805, 0.01619, 0.2583), (-0.02881, 0.01663, 0.2651), (-0.02828, 0.01633, 0.2617), (-0.01619, 0.02805, 0.2583), (-0.01663, 0.02881, 0.2651), (-0.01633, 0.02828, 0.2617), (3.066e-09, 0.03239, 0.2583), (3.071e-09, 0.03326, 0.2651), (3.129e-09, 0.03266, 0.2617), (0.01908, 0.03305, 0.2838), (0.01695, 0.02936, 0.2891), (0.01875, 0.03247, 0.2875), (0.02936, 0.01695, 0.2891), (0.03305, 0.01908, 0.2838), (0.03247, 0.01875, 0.2875), (0.0339, 4.657e-10, 0.2891), (0.03817, -4.339e-10, 0.2838), (0.03749, -1.892e-10, 0.2875), (0.02936, -0.01695, 0.2891), (0.03305, -0.01908, 0.2838), (0.03247, -0.01875, 0.2875), (0.01695, -0.02936, 0.2891), (0.01908, -0.03305, 0.2838), (0.01875, -0.03247, 0.2875), (-3.492e-10, -0.0339, 0.2891), (-1.547e-09, -0.03817, 0.2838), (-1.281e-09, -0.03749, 0.2875), (-0.01695, -0.02936, 0.2891), (-0.01908, -0.03305, 0.2838), (-0.01875, -0.03247, 0.2875), (-0.02936, -0.01695, 0.2891), (-0.03305, -0.01908, 0.2838), (-0.03247, -0.01875, 0.2875), (-0.03817, 3.049e-09, 0.2838), (-0.0339, 2.095e-09, 0.2891), (-0.03749, 2.809e-09, 0.2875), (-0.03305, 0.01908, 0.2838), (-0.02936, 0.01695, 0.2891), (-0.03247, 0.01875, 0.2875), (-0.01908, 0.03305, 0.2838), (-0.01695, 0.02936, 0.2891), (-0.01875, 0.03247, 0.2875), (3.097e-09, 0.03817, 0.2838), (5.006e-09, 0.0339, 0.2891), (3.667e-09, 0.03749, 0.2875)], [], [(25, 26, 23, 21), (26, 24, 22, 23), (28, 29, 26, 25), (29, 27, 24, 26), (31, 32, 29, 28), (32, 30, 27, 29), (34, 35, 32, 31), (35, 33, 30, 32), (1, 2, 35, 34), (2, 0, 33, 35), (21, 23, 20, 18), (23, 22, 19, 20), (18, 20, 17, 15), (20, 19, 16, 17), (15, 17, 14, 12), (17, 16, 13, 14), (12, 14, 11, 9), (14, 13, 10, 11), (9, 11, 8, 6), (11, 10, 7, 8), (6, 8, 5, 3), (8, 7, 4, 5), (3, 5, 2, 1), (5, 4, 0, 2), (24, 27, 30, 33, 0, 4, 7, 10, 13, 16, 19, 22), (61, 62, 59, 57), (62, 60, 58, 59), (64, 65, 62, 61), (65, 63, 60, 62), (67, 68, 65, 64), (68, 66, 63, 65), (70, 71, 68, 67), (71, 69, 66, 68), (37, 38, 71, 70), (38, 36, 69, 71), (57, 59, 56, 54), (59, 58, 55, 56), (54, 56, 53, 51), (56, 55, 52, 53), (51, 53, 50, 48), (53, 52, 49, 50), (48, 50, 47, 45), (50, 49, 46, 47), (45, 47, 44, 42), (47, 46, 43, 44), (42, 44, 41, 39), (44, 43, 40, 41), (39, 41, 38, 37), (41, 40, 36, 38), (36, 1, 34, 69), (40, 3, 1, 36), (43, 6, 3, 40), (46, 9, 6, 43), (49, 12, 9, 46), (52, 15, 12, 49), (55, 18, 15, 52), (58, 21, 18, 55), (60, 25, 21, 58), (63, 28, 25, 60), (66, 31, 28, 63), (69, 34, 31, 66), (97, 98, 95, 93), (98, 96, 94, 95), (100, 101, 98, 97), (101, 99, 96, 98), (103, 104, 101, 100), (104, 102, 99, 101), (106, 107, 104, 103), (107, 105, 102, 104), (73, 74, 107, 106), (74, 72, 105, 107), (93, 95, 92, 90), (95, 94, 91, 92), (90, 92, 89, 87), (92, 91, 88, 89), (87, 89, 86, 84), (89, 88, 85, 86), (84, 86, 83, 81), (86, 85, 82, 83), (81, 83, 80, 78), (83, 82, 79, 80), (78, 80, 77, 75), (80, 79, 76, 77), (75, 77, 74, 73), (77, 76, 72, 74), (70, 105, 72, 37), (97, 93, 90, 87, 84, 81, 78, 75, 73, 106, 103, 100), (37, 72, 76, 39), (39, 76, 79, 42), (42, 79, 82, 45), (45, 82, 85, 48), (48, 85, 88, 51), (51, 88, 91, 54), (54, 91, 94, 57), (57, 94, 96, 61), (61, 96, 99, 64), (64, 99, 102, 67), (67, 102, 105, 70)])
_uv = me_sphere_001.uv_layers.new(name='UVMap')
_uv.uv.foreach_set('vector', [0.0, 0.0, 0.0, 0.0, 0.0, 0.0, 0.0, 0.0, 0.0, 0.0, 0.0, 0.0, 0.0, 0.0, 0.0, 0.0, 0.0, 0.0, 0.0, 0.0, 0.0, 0.0, 0.0, 0.0, 0.0, 0.0, 0.0, 0.0, 0.0, 0.0, 0.0, 0.0, 0.0, 0.0, 0.0, 0.0, 0.0, 0.0, 0.0, 0.0, 0.0, 0.0, 0.0, 0.0, 0.0, 0.0, 0.0, 0.0, 0.0, 0.0, 0.0, 0.0, 0.0, 0.0, 0.0, 0.0, 0.0, 0.0, 0.0, 0.0, 0.0, 0.0, 0.0, 0.0, 0.0, 0.0, 0.0, 0.0, 0.0, 0.0, 0.0, 0.0, 0.0, 0.0, 0.0, 0.0, 0.0, 0.0, 0.0, 0.0, 0.0, 0.0, 0.0, 0.0, 0.0, 0.0, 0.0, 0.0, 0.0, 0.0, 0.0, 0.0, 0.0, 0.0, 0.0, 0.0, 0.0, 0.0, 0.0, 0.0, 0.0, 0.0, 0.0, 0.0, 0.0, 0.0, 0.0, 0.0, 0.0, 0.0, 0.0, 0.0, 0.0, 0.0, 0.0, 0.0, 0.0, 0.0, 0.0, 0.0, 0.0, 0.0, 0.0, 0.0, 0.0, 0.0, 0.0, 0.0, 0.0, 0.0, 0.0, 0.0, 0.0, 0.0, 0.0, 0.0, 0.0, 0.0, 0.0, 0.0, 0.0, 0.0, 0.0, 0.0, 0.0, 0.0, 0.0, 0.0, 0.0, 0.0, 0.0, 0.0, 0.0, 0.0, 0.0, 0.0, 0.0, 0.0, 0.0, 0.0, 0.0, 0.0, 0.0, 0.0, 0.0, 0.0, 0.0, 0.0, 0.0, 0.0, 0.0, 0.0, 0.0, 0.0, 0.0, 0.0, 0.0, 0.0, 0.0, 0.0, 0.0, 0.0, 0.0, 0.0, 0.0, 0.0, 0.0, 0.0, 0.0, 0.0, 0.0, 0.0, 0.0, 0.0, 0.0, 0.0, 0.0, 0.0, 0.0, 0.0, 0.0, 0.0, 0.0, 0.0, 0.0, 0.0, 0.0, 0.0, 0.0, 0.0, 0.0, 0.0, 0.0, 0.0, 0.0, 0.0, 0.0, 0.0, 0.0, 0.0, 0.0, 0.0, 0.0, 0.0, 0.0, 0.0, 0.0, 0.0, 0.0, 0.0, 0.0, 0.0, 0.0, 0.0, 0.0, 0.0, 0.0, 0.0, 0.0, 0.0, 0.0, 0.0, 0.0, 0.0, 0.0, 0.0, 0.0, 0.0, 0.0, 0.0, 0.0, 0.0, 0.0, 0.0, 0.0, 0.0, 0.0, 0.0, 0.0, 0.0, 0.0, 0.0, 0.0, 0.0, 0.0, 0.0, 0.0, 0.0, 0.0, 0.0, 0.0, 0.0, 0.0, 0.0, 0.0, 0.0, 0.0, 0.0, 0.0, 0.0, 0.0, 0.0, 0.0, 0.0, 0.0, 0.0, 0.0, 0.0, 0.0, 0.0, 0.0, 0.0, 0.0, 0.0, 0.0, 0.0, 0.0, 0.0, 0.0, 0.0, 0.0, 0.0, 0.0, 0.0, 0.0, 0.0, 0.0, 0.0, 0.0, 0.0, 0.0, 0.0, 0.0, 0.0, 0.0, 0.0, 0.0, 0.0, 0.0, 0.0, 0.0, 0.0, 0.0, 0.0, 0.0, 0.0, 0.0, 0.0, 0.0, 0.0, 0.0, 0.0, 0.0, 0.0, 0.0, 0.0, 0.0, 0.0, 0.0, 0.0, 0.0, 0.0, 0.0, 0.0, 0.0, 0.0, 0.0, 0.0, 0.0, 0.0, 0.0, 0.0, 0.0, 0.0, 0.0, 0.0, 0.0, 0.0, 0.0, 0.0, 0.0, 0.0, 0.0, 0.0, 0.0, 0.0, 0.0, 0.0, 0.0, 0.0, 0.0, 0.0, 0.0, 0.0, 0.0, 0.0, 0.0, 0.0, 0.0, 0.0, 0.0, 0.0, 0.0, 0.0, 0.0, 0.0, 0.0, 0.0, 0.0, 0.0, 0.0, 0.0, 0.0, 0.0, 0.0, 0.0, 0.0, 0.0, 0.0, 0.0, 0.0, 0.0, 0.0, 0.0, 0.0, 0.0, 0.0, 0.0, 0.0, 0.0, 0.0, 0.0, 0.0, 0.0, 0.0, 0.0, 0.0, 0.0, 0.0, 0.0, 0.0, 0.0, 0.0, 0.0, 0.0, 0.0, 0.0, 0.0, 0.0, 0.0, 0.0, 0.0, 0.0, 0.0, 0.0, 0.0, 0.0, 0.0, 0.0, 0.0, 0.0, 0.0, 0.0, 0.0, 0.0, 0.0, 0.0, 0.0, 0.0, 0.0, 0.0, 0.0, 0.0, 0.0, 0.0, 0.0, 0.0, 0.0, 0.0, 0.0, 0.0, 0.0, 0.0, 0.0, 0.0, 0.0, 0.0, 0.0, 0.0, 0.0, 0.0, 0.0, 0.0, 0.0, 0.0, 0.0, 0.0, 0.0, 0.0, 0.0, 0.0, 0.0, 0.0, 0.0, 0.0, 0.0, 0.0, 0.0, 0.0, 0.0, 0.0, 0.0, 0.0, 0.0, 0.0, 0.0, 0.0, 0.0, 0.0, 0.0, 0.0, 0.0, 0.0, 0.0, 0.0, 0.0, 0.0, 0.0, 0.0, 0.0, 0.0, 0.0, 0.0, 0.0, 0.0, 0.0, 0.0, 0.0, 0.0, 0.0, 0.0, 0.0, 0.0, 0.0, 0.0, 0.0, 0.0, 0.0, 0.0, 0.0, 0.0, 0.0, 0.0, 0.0, 0.0, 0.0, 0.0, 0.0, 0.0, 0.0, 0.0, 0.0, 0.0, 0.0, 0.0, 0.0, 0.0, 0.0, 0.0, 0.0, 0.0, 0.0, 0.0, 0.0, 0.0, 0.0, 0.0, 0.0, 0.0, 0.0, 0.0, 0.0, 0.0, 0.0, 0.0, 0.0, 0.0, 0.0, 0.0, 0.0, 0.0, 0.0, 0.0, 0.0, 0.0, 0.0, 0.0, 0.0, 0.0, 0.0, 0.0, 0.0, 0.0, 0.0, 0.0, 0.0, 0.0, 0.0, 0.0, 0.0, 0.0, 0.0, 0.0, 0.0, 0.0, 0.0, 0.0, 0.0, 0.0, 0.0, 0.0, 0.0, 0.0, 0.0, 0.0, 0.0, 0.0, 0.0, 0.0, 0.0, 0.0, 0.0, 0.0, 0.0, 0.0, 0.0, 0.0, 0.0, 0.0, 0.0, 0.0, 0.0, 0.0, 0.0, 0.0, 0.0, 0.0, 0.0, 0.0, 0.0, 0.0, 0.0, 0.0, 0.0, 0.0, 0.0, 0.0, 0.0, 0.0, 0.0, 0.0, 0.0, 0.0, 0.0, 0.0, 0.0, 0.0, 0.0, 0.0, 0.0, 0.0, 0.0, 0.0, 0.0, 0.0, 0.0, 0.0, 0.0, 0.0, 0.0, 0.0, 0.0, 0.0, 0.0, 0.0, 0.0, 0.0, 0.0, 0.0, 0.0, 0.0, 0.0, 0.0, 0.0, 0.0, 0.0, 0.0, 0.0, 0.0, 0.0, 0.0, 0.0, 0.0, 0.0, 0.0, 0.0, 0.0, 0.0, 0.0, 0.0, 0.0, 0.0, 0.0, 0.0, 0.0, 0.0, 0.0, 0.0, 0.0, 0.0, 0.0, 0.0, 0.0, 0.0, 0.0, 0.0, 0.0, 0.0, 0.0, 0.0, 0.0, 0.0, 0.0, 0.0, 0.0, 0.0, 0.0, 0.0, 0.0, 0.0, 0.0, 0.0, 0.0, 0.0, 0.0, 0.0, 0.0, 0.0, 0.0, 0.0, 0.0, 0.0, 0.0, 0.0, 0.0, 0.0, 0.0, 0.0, 0.0, 0.0, 0.0, 0.0, 0.0, 0.0, 0.0, 0.0, 0.0, 0.0, 0.0, 0.0, 0.0, 0.0, 0.0, 0.0, 0.0, 0.0, 0.0, 0.0, 0.0, 0.0, 0.0, 0.0, 0.0, 0.0, 0.0, 0.0, 0.0, 0.0, 0.0, 0.0, 0.0, 0.0, 0.0, 0.0, 0.0, 0.0, 0.0, 0.0, 0.0, 0.0, 0.0, 0.0, 0.0, 0.0, 0.0, 0.0, 0.0, 0.0, 0.0, 0.0, 0.0, 0.0, 0.0, 0.0, 0.0, 0.0, 0.0, 0.0, 0.0, 0.0, 0.0, 0.0, 0.0, 0.0, 0.0, 0.0, 0.0, 0.0, 0.0, 0.0, 0.0, 0.0, 0.0, 0.0, 0.0, 0.0])
me_sphere_001.update()
me_sphere_002 = bpy.data.meshes.new('Sphere.002')
me_sphere_002.from_pydata([(1.791e-10, 0.05817, -0.1395), (0.076, 0.1316, 0.0009573), (0.07021, 0.1216, -0.05721), (0.05374, 0.09308, -0.1065), (0.02908, 0.05037, -0.1395), (0.1316, 0.076, 0.0009573), (0.1216, 0.07021, -0.05721), (0.09308, 0.05374, -0.1065), (0.05037, 0.02908, -0.1395), (0.152, 9.313e-11, 0.0009573), (0.1404, -6.985e-09, -0.05721), (0.1075, -3.446e-09, -0.1065), (0.05817, -1.676e-09, -0.1395), (0.1316, -0.076, 0.0009573), (0.1216, -0.07021, -0.05721), (0.09308, -0.05374, -0.1065), (0.05037, -0.02908, -0.1395), (0.076, -0.1316, 0.0009573), (0.07021, -0.1216, -0.05721), (0.05374, -0.09308, -0.1065), (0.02908, -0.05037, -0.1395), (1.791e-10, -0.152, 0.0009573), (-6.899e-09, -0.1404, -0.05721), (-3.36e-09, -0.1075, -0.1065), (-3.36e-09, -0.05817, -0.1395), (-0.076, -0.1316, 0.0009573), (-0.07021, -0.1216, -0.05721), (-0.05374, -0.09308, -0.1065), (-0.02908, -0.05037, -0.1395), (-0.1316, -0.076, 0.0009573), (-0.1216, -0.07021, -0.05721), (-0.09308, -0.05374, -0.1065), (-0.05037, -0.02908, -0.1395), (-0.152, 9.313e-11, 0.0009573), (-0.1404, 1.425e-08, -0.05721), (-0.1075, 9.313e-11, -0.1065), (-0.05817, 3.632e-09, -0.1395), (-0.1316, 0.076, 0.0009573), (-0.1216, 0.07021, -0.05721), (-0.09308, 0.05374, -0.1065), (-0.05037, 0.02908, -0.1395), (-0.076, 0.1316, 0.0009573), (-0.07021, 0.1216, -0.05721), (-0.05374, 0.09308, -0.1065), (-0.02908, 0.05037, -0.1395), (1.791e-10, 0.152, 0.0009573), (2.849e-08, 0.1404, -0.05721), (1.791e-10, 0.1075, -0.1065)], [], [(0, 47, 3, 4), (46, 45, 1, 2), (47, 46, 2, 3), (4, 3, 7, 8), (2, 1, 5, 6), (3, 2, 6, 7), (7, 6, 10, 11), (8, 7, 11, 12), (6, 5, 9, 10), (11, 10, 14, 15), (12, 11, 15, 16), (10, 9, 13, 14), (16, 15, 19, 20), (14, 13, 17, 18), (15, 14, 18, 19), (18, 17, 21, 22), (19, 18, 22, 23), (20, 19, 23, 24), (23, 22, 26, 27), (24, 23, 27, 28), (22, 21, 25, 26), (28, 27, 31, 32), (26, 25, 29, 30), (27, 26, 30, 31), (32, 31, 35, 36), (30, 29, 33, 34), (31, 30, 34, 35), (35, 34, 38, 39), (36, 35, 39, 40), (34, 33, 37, 38), (0, 4, 8, 12, 16, 20, 24, 28, 32, 36, 40, 44), (39, 38, 42, 43), (40, 39, 43, 44), (38, 37, 41, 42), (44, 43, 47, 0), (42, 41, 45, 46), (43, 42, 46, 47), (5, 1, 45, 41, 37, 33, 29, 25, 21, 17, 13, 9)])
_uv = me_sphere_002.uv_layers.new(name='UVMap')
_uv.uv.foreach_set('vector', [0.75, 0.125, 0.75, 0.25, 0.6667, 0.25, 0.6667, 0.125, 0.75, 0.375, 0.75, 0.5, 0.6667, 0.5, 0.6667, 0.375, 0.75, 0.25, 0.75, 0.375, 0.6667, 0.375, 0.6667, 0.25, 0.6667, 0.125, 0.6667, 0.25, 0.5833, 0.25, 0.5833, 0.125, 0.6667, 0.375, 0.6667, 0.5, 0.5833, 0.5, 0.5833, 0.375, 0.6667, 0.25, 0.6667, 0.375, 0.5833, 0.375, 0.5833, 0.25, 0.5833, 0.25, 0.5833, 0.375, 0.5, 0.375, 0.5, 0.25, 0.5833, 0.125, 0.5833, 0.25, 0.5, 0.25, 0.5, 0.125, 0.5833, 0.375, 0.5833, 0.5, 0.5, 0.5, 0.5, 0.375, 0.5, 0.25, 0.5, 0.375, 0.4167, 0.375, 0.4167, 0.25, 0.5, 0.125, 0.5, 0.25, 0.4167, 0.25, 0.4167, 0.125, 0.5, 0.375, 0.5, 0.5, 0.4167, 0.5, 0.4167, 0.375, 0.4167, 0.125, 0.4167, 0.25, 0.3333, 0.25, 0.3333, 0.125, 0.4167, 0.375, 0.4167, 0.5, 0.3333, 0.5, 0.3333, 0.375, 0.4167, 0.25, 0.4167, 0.375, 0.3333, 0.375, 0.3333, 0.25, 0.3333, 0.375, 0.3333, 0.5, 0.25, 0.5, 0.25, 0.375, 0.3333, 0.25, 0.3333, 0.375, 0.25, 0.375, 0.25, 0.25, 0.3333, 0.125, 0.3333, 0.25, 0.25, 0.25, 0.25, 0.125, 0.25, 0.25, 0.25, 0.375, 0.1667, 0.375, 0.1667, 0.25, 0.25, 0.125, 0.25, 0.25, 0.1667, 0.25, 0.1667, 0.125, 0.25, 0.375, 0.25, 0.5, 0.1667, 0.5, 0.1667, 0.375, 0.1667, 0.125, 0.1667, 0.25, 0.08333, 0.25, 0.08333, 0.125, 0.1667, 0.375, 0.1667, 0.5, 0.08333, 0.5, 0.08333, 0.375, 0.1667, 0.25, 0.1667, 0.375, 0.08333, 0.375, 0.08333, 0.25, 0.08333, 0.125, 0.08333, 0.25, 0.0, 0.25, 0.0, 0.125, 0.08333, 0.375, 0.08333, 0.5, 0.0, 0.5, 0.0, 0.375, 0.08333, 0.25, 0.08333, 0.375, 0.0, 0.375, 0.0, 0.25, 1.0, 0.25, 1.0, 0.375, 0.9167, 0.375, 0.9167, 0.25, 1.0, 0.125, 1.0, 0.25, 0.9167, 0.25, 0.9167, 0.125, 1.0, 0.375, 1.0, 0.5, 0.9167, 0.5, 0.9167, 0.375, 0.75, 0.125, 0.6667, 0.125, 0.5833, 0.125, 0.5, 0.125, 0.4167, 0.125, 0.3333, 0.125, 0.25, 0.125, 0.1667, 0.125, 0.08333, 0.125, 1.0, 0.125, 0.9167, 0.125, 0.8333, 0.125, 0.9167, 0.25, 0.9167, 0.375, 0.8333, 0.375, 0.8333, 0.25, 0.9167, 0.125, 0.9167, 0.25, 0.8333, 0.25, 0.8333, 0.125, 0.9167, 0.375, 0.9167, 0.5, 0.8333, 0.5, 0.8333, 0.375, 0.8333, 0.125, 0.8333, 0.25, 0.75, 0.25, 0.75, 0.125, 0.8333, 0.375, 0.8333, 0.5, 0.75, 0.5, 0.75, 0.375, 0.8333, 0.25, 0.8333, 0.375, 0.75, 0.375, 0.75, 0.25, 0.5833, 0.5, 0.6667, 0.5, 0.75, 0.5, 0.8333, 0.5, 0.9167, 0.5, 0.0, 0.5, 0.08333, 0.5, 0.1667, 0.5, 0.25, 0.5, 0.3333, 0.5, 0.4167, 0.5, 0.5, 0.5])
me_sphere_002.update()

# ---- objects
ob_potion = bpy.data.objects.new('Potion', me_sphere)
ob_cork = bpy.data.objects.new('Cork', me_sphere_001)
ob_liquid = bpy.data.objects.new('Liquid', me_sphere_002)

# ---- transforms, parenting, visibility, modifiers, constraints
ob_potion.location = (0.0, 0.0, 0.0)
ob_cork.location = (0.0, 0.0, 0.0)
ob_liquid.location = (0.0, 0.0, 0.0)

# ---- collection membership
col_collection.objects.link(ob_potion)
col_collection.objects.link(ob_cork)
col_collection.objects.link(ob_liquid)

# ---- scene / render settings (as saved in the file)
scene.frame_start = 1; scene.frame_end = 250; scene.frame_set(1)
scene.render.engine = 'BLENDER_EEVEE_NEXT'
bpy.context.view_layer.update()

# ---- added for rendering (the .blend has no active camera and no usable light): camera, sun
cam_auto = bpy.data.cameras.new('AutoCamera')
cam_auto.lens = 50.0
cam_auto.sensor_width = 36.0
cam_auto.clip_end = 1000.0
ob_auto_camera = bpy.data.objects.new('AutoCamera', cam_auto)
scene.collection.objects.link(ob_auto_camera)
ob_auto_camera.location = (0.58198, -0.698376, 0.536201)
ob_auto_camera.rotation_euler = (1.09748, -7.21219e-08, 0.694738)
scene.camera = ob_auto_camera
light_auto_sun = bpy.data.lights.new('AutoSun', 'SUN')
light_auto_sun.energy = 3.0
light_auto_sun.angle = 0.0523599
ob_auto_sun = bpy.data.objects.new('AutoSun', light_auto_sun)
scene.collection.objects.link(ob_auto_sun)
ob_auto_sun.rotation_euler = (0.872665, 0.174533, 0.523599)
bpy.context.view_layer.update()
